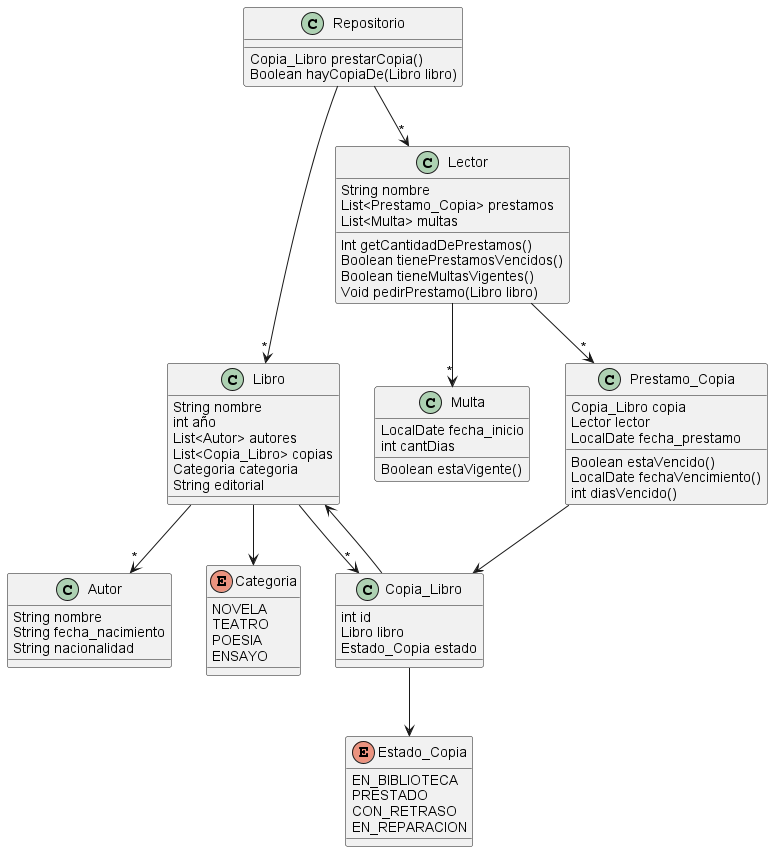

The diagram above was rendered by PlantUML. Its source (embedded in the PNG):
@startuml
'https://plantuml.com/class-diagram

class Libro {
    String nombre
    int año
    List<Autor> autores
    List<Copia_Libro> copias
    Categoria categoria
    String editorial

}

class Copia_Libro {
    int id
    Libro libro
    Estado_Copia estado

}
class Prestamo_Copia {
    Copia_Libro copia
    Lector lector
    LocalDate fecha_prestamo


    Boolean estaVencido()
    LocalDate fechaVencimiento()
    int diasVencido()
}
class Autor {
    String nombre
    String fecha_nacimiento
    String nacionalidad
}

enum Categoria {
NOVELA
TEATRO
POESIA
ENSAYO
}
enum Estado_Copia {
EN_BIBLIOTECA
PRESTADO
CON_RETRASO
EN_REPARACION
}

class Lector{
    String nombre
    List<Prestamo_Copia> prestamos
    List<Multa> multas

    Int getCantidadDePrestamos()
    Boolean tienePrestamosVencidos()
    Boolean tieneMultasVigentes()
    Void pedirPrestamo(Libro libro)
}
class Multa{
    LocalDate fecha_inicio
    int cantDias

    Boolean estaVigente()

}
class Repositorio{

    Copia_Libro prestarCopia()
    Boolean hayCopiaDe(Libro libro)
}

Libro --> Categoria
Libro -->"*" Autor
Copia_Libro --> Estado_Copia
Copia_Libro --> Libro
Prestamo_Copia --> Copia_Libro
Lector -->"*" Multa
Libro -->"*" Copia_Libro
Lector -->"*" Prestamo_Copia
Repositorio -->"*" Libro
Repositorio -->"*" Lector

@enduml